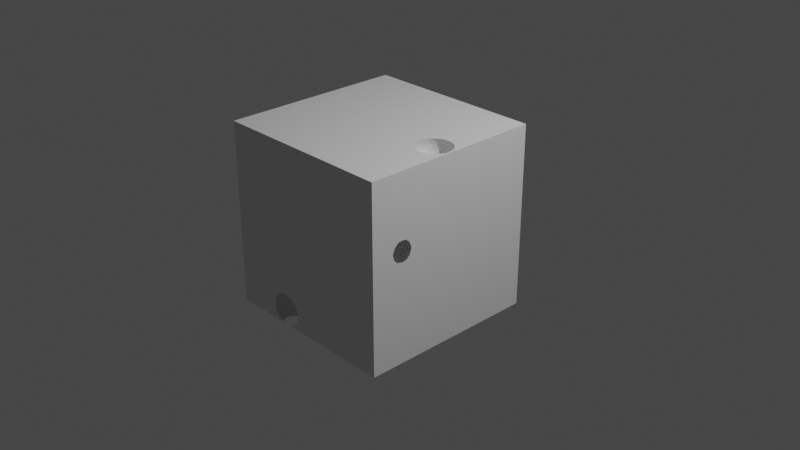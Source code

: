 # Source: sketch_2024_06_14.blend  (saved by Blender 3.4.6; exported with 4.5.12 LTS)
import bpy
from mathutils import Matrix  # noqa: F401  (used for matrix-valued properties, if any)

bpy.ops.wm.read_factory_settings(use_empty=True)
scene = bpy.context.scene
scene.name = 'Scene'

# ---- collections
col_collection = bpy.data.collections.new('Collection'); scene.collection.children.link(col_collection)
col_collection_2 = bpy.data.collections.new('Collection 2'); scene.collection.children.link(col_collection_2)

# ---- materials (node trees are filled in below, after node groups)
mat_material = bpy.data.materials.new('Material')
mat_material.alpha_threshold = 0.0
mat_material.use_transparent_shadow = False
mat_material.roughness = 0.5
mat_material.line_color = (0.0, 0.0, 0.0, 1.0)

# ---- node groups
ng_geometry_nodes = bpy.data.node_groups.new('Geometry Nodes', 'GeometryNodeTree')
_s = ng_geometry_nodes.interface.new_socket(name='Geometry', in_out='OUTPUT', socket_type='NodeSocketGeometry')
_s = ng_geometry_nodes.interface.new_socket(name='Color', in_out='OUTPUT', socket_type='NodeSocketColor')
_s.default_value = (0.0, 0.0, 0.0, 0.0)
_s = ng_geometry_nodes.interface.new_socket(name='Geometry', in_out='INPUT', socket_type='NodeSocketGeometry')
ng_geometry_nodes.is_modifier = True
_N = ng_geometry_nodes.nodes; _L = ng_geometry_nodes.links
n0 = _N.new('GeometryNodeStoreNamedAttribute'); n0.name = 'Store Named Attribute'; n0.location = (107, 633)
n0.data_type = 'FLOAT_VECTOR'
n0.domain = 'CORNER'
n0.inputs[2].default_value = 'UVMap'
n1 = _N.new('GeometryNodeMeshToVolume'); n1.name = 'Mesh to Volume'; n1.location = (-162, 742)
n1.width = 172
n1.inputs[4].default_value = 0.0
n2 = _N.new('NodeGroupOutput'); n2.name = 'Group Output'; n2.location = (643, 549)
n2.inputs[1].default_value = (0.1225, 0.7395, 0.221, 0.0)
n3 = _N.new('GeometryNodeMeshBoolean'); n3.name = 'Mesh Boolean'; n3.location = (467, 618)
n3.solver = 'EXACT'
n4 = _N.new('GeometryNodeInstanceOnPoints'); n4.name = 'Instance on Points'; n4.location = (281, 626)
n4.hide = True
n5 = _N.new('GeometryNodeMeshIcoSphere'); n5.name = 'Ico Sphere'; n5.location = (82, 633)
n5.inputs[0].default_value = 0.2
n5.inputs[1].default_value = 3
n6 = _N.new('NodeGroupInput'); n6.name = 'Group Input'; n6.location = (-421, 535)
n7 = _N.new('GeometryNodeDistributePointsOnFaces'); n7.name = 'Distribute Points on Faces'; n7.location = (66, 485)
n7.use_legacy_normal = True
n7.inputs[4].default_value = 2.0
n8 = _N.new('GeometryNodeDistributePointsInVolume'); n8.name = 'Distribute Points in Volume'; n8.location = (63, 825)
n8.inputs[1].default_value = 2.0
n8.inputs[2].default_value = 7
_L.new(n6.outputs[0], n7.inputs[0])
_L.new(n0.outputs[0], n4.inputs[2])
_L.new(n4.outputs[0], n3.inputs[1])
_L.new(n3.outputs[0], n2.inputs[0])
_L.new(n6.outputs[0], n3.inputs[0])
_L.new(n6.outputs[0], n1.inputs[0])
_L.new(n1.outputs[0], n8.inputs[0])
_L.new(n8.outputs[0], n4.inputs[0])
_L.new(n5.outputs[0], n0.inputs[0])
_L.new(n5.outputs[1], n0.inputs[3])
n2.is_active_output = True

# ---- material node trees
mat_material.use_nodes = True; mat_material.node_tree.nodes.clear()
_N = mat_material.node_tree.nodes; _L = mat_material.node_tree.links
n0 = _N.new('ShaderNodeOutputMaterial'); n0.name = 'Material Output'; n0.location = (300, 300)
n1 = _N.new('ShaderNodeBsdfPrincipled'); n1.name = 'Principled BSDF'; n1.location = (10, 300)
n1.distribution = 'GGX'
n1.subsurface_method = 'RANDOM_WALK_SKIN'
n1.inputs[3].default_value = 1.45
n1.inputs[27].default_value = (0.0, 0.0, 0.0, 1.0)
n1.inputs[28].default_value = 1.0
_L.new(n1.outputs[0], n0.inputs[0])
n0.is_active_output = True

# ---- world
world_world = bpy.data.worlds.new('World'); scene.world = world_world
world_world.use_nodes = True; world_world.node_tree.nodes.clear()
_N = world_world.node_tree.nodes; _L = world_world.node_tree.links
n0 = _N.new('ShaderNodeOutputWorld'); n0.name = 'World Output'; n0.location = (300, 300)
n1 = _N.new('ShaderNodeBackground'); n1.name = 'Background'; n1.location = (10, 300)
n1.inputs[0].default_value = (0.05088, 0.05088, 0.05088, 1.0)
_L.new(n1.outputs[0], n0.inputs[0])
n0.is_active_output = True
world_world.color = (0.05088, 0.05088, 0.05088)
world_world.use_sun_shadow = False
world_world.sun_shadow_jitter_overblur = 0.0

# ---- cameras
cam_camera = bpy.data.cameras.new('Camera')
cam_camera.clip_end = 100.0
cam_camera.ortho_scale = 7.314

# ---- lights
light_light = bpy.data.lights.new('Light', 'POINT')
light_light.transmission_factor = 0.0
light_light.energy = 1000.0
light_light.shadow_soft_size = 0.1
light_light.shadow_maximum_resolution = 0.006
light_light.use_absolute_resolution = True

# ---- meshes
me_cube = bpy.data.meshes.new('Cube')
me_cube.from_pydata([(0.8962, 0.8351, 1.057), (0.8962, 0.8351, -0.943), (0.8962, -1.165, 1.057), (0.8962, -1.165, -0.943), (-1.104, 0.8351, 1.057), (-1.104, 0.8351, -0.943), (-1.104, -1.165, 1.057), (-1.104, -1.165, -0.943)], [], [(0, 4, 6, 2), (3, 2, 6, 7), (7, 6, 4, 5), (5, 1, 3, 7), (1, 0, 2, 3), (5, 4, 0, 1)])
_uv = me_cube.uv_layers.new(name='UVMap')
_uv.uv.foreach_set('vector', [0.625, 0.5, 0.875, 0.5, 0.875, 0.75, 0.625, 0.75, 0.375, 0.75, 0.625, 0.75, 0.625, 1.0, 0.375, 1.0, 0.375, 0.0, 0.625, 0.0, 0.625, 0.25, 0.375, 0.25, 0.125, 0.5, 0.375, 0.5, 0.375, 0.75, 0.125, 0.75, 0.375, 0.5, 0.625, 0.5, 0.625, 0.75, 0.375, 0.75, 0.375, 0.25, 0.625, 0.25, 0.625, 0.5, 0.375, 0.5])
me_cube.materials.append(mat_material)
me_cube.use_mirror_vertex_groups = False
me_cube.update()

# ---- objects
ob_cube = bpy.data.objects.new('Cube', me_cube)
ob_light = bpy.data.objects.new('Light', light_light)
ob_camera = bpy.data.objects.new('Camera', cam_camera)

# ---- transforms, parenting, visibility, modifiers, constraints
ob_cube.location = (-0.6059, -1.379, -0.006114)
ob_cube.lock_rotations_4d = False
ob_cube.empty_display_type = 'ARROWS'
ob_cube.lineart.crease_threshold = 0.0
_m = ob_cube.modifiers.new('GeometryNodes', 'NODES')
_m.node_group = ng_geometry_nodes
ob_light.location = (3.47, -0.3739, 5.898)
ob_light.rotation_euler = (0.6503, 0.05522, 1.866)
ob_light.lock_rotations_4d = False
ob_light.empty_display_type = 'ARROWS'
ob_light.color = (0.0, 0.0, 0.0, 0.0)
ob_light.lineart.crease_threshold = 0.0
ob_camera.location = (6.753, -8.305, 4.952)
ob_camera.rotation_euler = (1.109, 0.0, 0.8149)
ob_camera.lock_rotations_4d = False
ob_camera.empty_display_type = 'ARROWS'
ob_camera.color = (0.0, 0.0, 0.0, 0.0)
ob_camera.display_type = 'WIRE'
ob_camera.lineart.crease_threshold = 0.0

# ---- collection membership
col_collection.objects.link(ob_cube)
col_collection.objects.link(ob_light)
col_collection.objects.link(ob_camera)

# ---- scene / render settings (as saved in the file)
scene.camera = ob_camera
scene.frame_start = 1; scene.frame_end = 250; scene.frame_set(250)
scene.render.engine = 'BLENDER_EEVEE_NEXT'
scene.cycles.sampling_pattern = 'TABULATED_SOBOL'
scene.cycles.use_light_tree = False
scene.view_settings.view_transform = 'Filmic'
bpy.context.view_layer.update()

